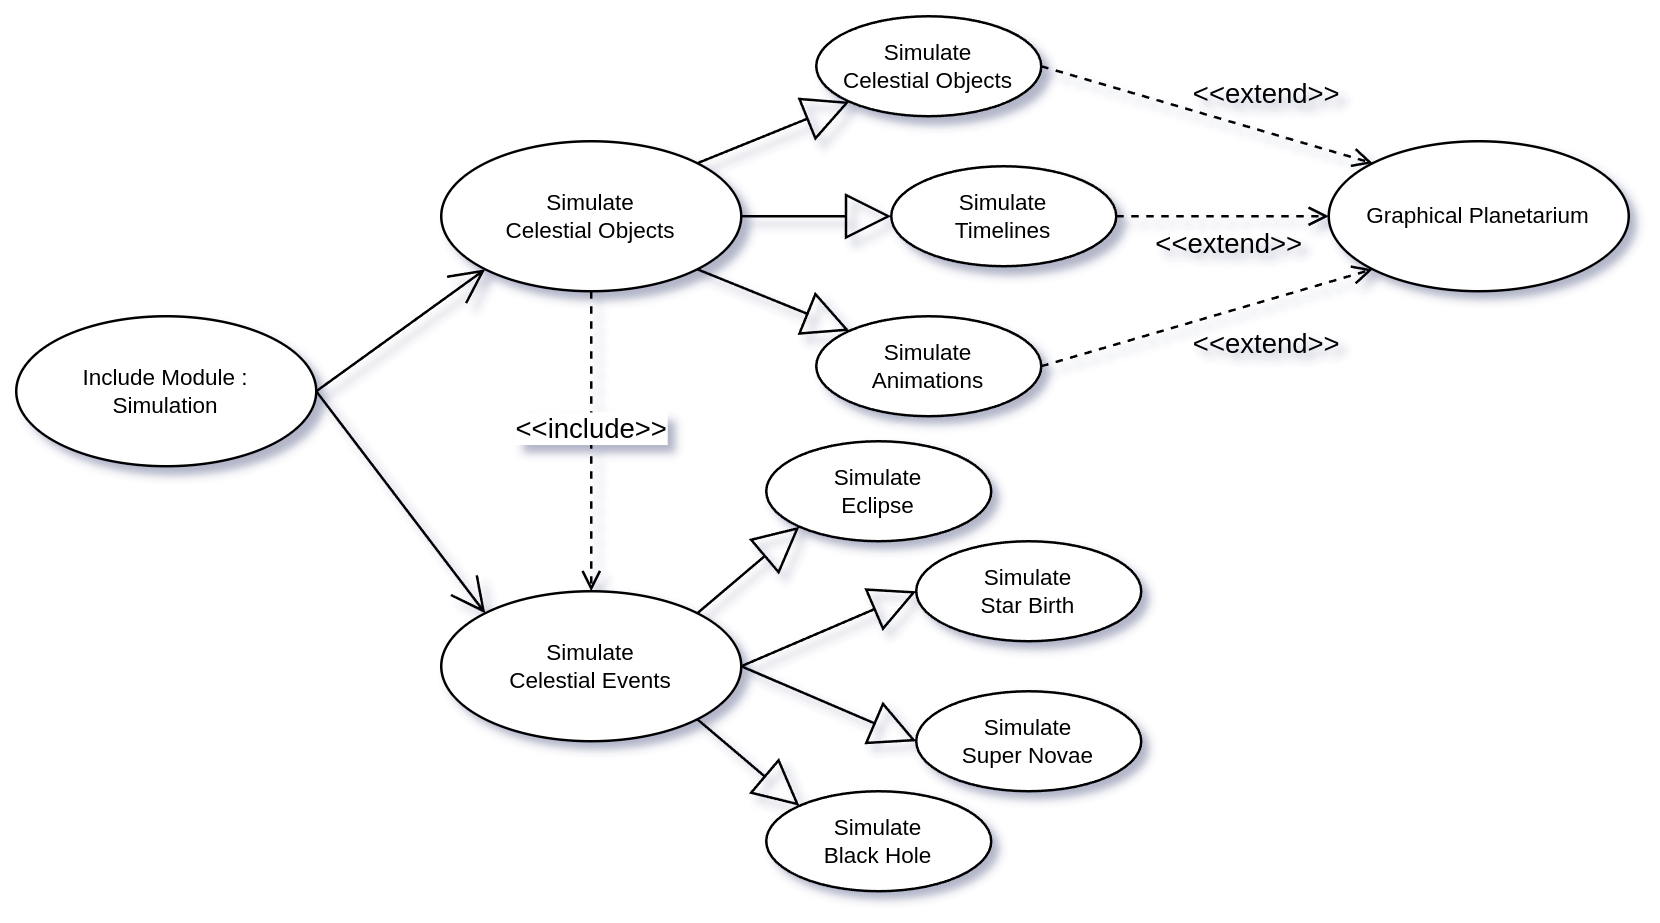

The diagram above was exported from draw.io. Its source (the exported page's mxGraphModel, read from the mxfile embedded in the PNG):
<mxGraphModel dx="89" dy="630" grid="1" gridSize="10" guides="1" tooltips="1" connect="1" arrows="1" fold="1" page="1" pageScale="1" pageWidth="850" pageHeight="1100" math="0" shadow="0">
  <root>
    <mxCell id="0" />
    <mxCell id="1" parent="0" />
    <mxCell id="_TZs-UMcsAIsMrrE9qfW-72" value="Include Module :&lt;div&gt;Simulation&lt;/div&gt;" style="ellipse;whiteSpace=wrap;html=1;fontSize=9;" vertex="1" parent="1">
      <mxGeometry x="960" y="200" width="120" height="60" as="geometry" />
    </mxCell>
    <mxCell id="_TZs-UMcsAIsMrrE9qfW-73" value="Simulate&lt;div&gt;Celestial Events&lt;/div&gt;" style="ellipse;whiteSpace=wrap;html=1;fontSize=9;" vertex="1" parent="1">
      <mxGeometry x="1130" y="310" width="120" height="60" as="geometry" />
    </mxCell>
    <mxCell id="_TZs-UMcsAIsMrrE9qfW-74" value="" style="endArrow=open;endFill=1;endSize=12;html=1;rounded=0;exitX=1;exitY=0.5;exitDx=0;exitDy=0;entryX=0;entryY=0;entryDx=0;entryDy=0;" edge="1" parent="1" source="_TZs-UMcsAIsMrrE9qfW-72" target="_TZs-UMcsAIsMrrE9qfW-73">
      <mxGeometry width="160" relative="1" as="geometry">
        <mxPoint x="1050" y="130" as="sourcePoint" />
        <mxPoint x="1140" y="90" as="targetPoint" />
      </mxGeometry>
    </mxCell>
    <mxCell id="_TZs-UMcsAIsMrrE9qfW-75" value="" style="endArrow=open;endFill=1;endSize=12;html=1;rounded=0;exitX=1;exitY=0.5;exitDx=0;exitDy=0;entryX=0;entryY=1;entryDx=0;entryDy=0;" edge="1" parent="1" source="_TZs-UMcsAIsMrrE9qfW-72" target="_TZs-UMcsAIsMrrE9qfW-76">
      <mxGeometry width="160" relative="1" as="geometry">
        <mxPoint x="1060" y="130" as="sourcePoint" />
        <mxPoint x="1147.573593128807" y="181.2132034355966" as="targetPoint" />
      </mxGeometry>
    </mxCell>
    <mxCell id="_TZs-UMcsAIsMrrE9qfW-76" value="Simulate&lt;div&gt;Celestial Objects&lt;/div&gt;" style="ellipse;whiteSpace=wrap;html=1;fontSize=9;" vertex="1" parent="1">
      <mxGeometry x="1130" y="130" width="120" height="60" as="geometry" />
    </mxCell>
    <mxCell id="_TZs-UMcsAIsMrrE9qfW-77" value="Simulate&lt;div&gt;Celestial Objects&lt;/div&gt;" style="ellipse;whiteSpace=wrap;html=1;fontSize=9;" vertex="1" parent="1">
      <mxGeometry x="1280" y="80" width="90" height="40" as="geometry" />
    </mxCell>
    <mxCell id="_TZs-UMcsAIsMrrE9qfW-78" value="Simulate&lt;div&gt;Timelines&lt;/div&gt;" style="ellipse;whiteSpace=wrap;html=1;fontSize=9;" vertex="1" parent="1">
      <mxGeometry x="1310" y="140" width="90" height="40" as="geometry" />
    </mxCell>
    <mxCell id="_TZs-UMcsAIsMrrE9qfW-79" value="Simulate&lt;div&gt;Animations&lt;/div&gt;" style="ellipse;whiteSpace=wrap;html=1;fontSize=9;" vertex="1" parent="1">
      <mxGeometry x="1280" y="200" width="90" height="40" as="geometry" />
    </mxCell>
    <mxCell id="_TZs-UMcsAIsMrrE9qfW-80" value="" style="endArrow=block;endSize=16;endFill=0;html=1;rounded=0;exitX=1;exitY=0;exitDx=0;exitDy=0;entryX=0;entryY=1;entryDx=0;entryDy=0;" edge="1" parent="1" source="_TZs-UMcsAIsMrrE9qfW-76" target="_TZs-UMcsAIsMrrE9qfW-77">
      <mxGeometry width="160" relative="1" as="geometry">
        <mxPoint x="1290" y="150" as="sourcePoint" />
        <mxPoint x="1350" y="90" as="targetPoint" />
      </mxGeometry>
    </mxCell>
    <mxCell id="_TZs-UMcsAIsMrrE9qfW-81" value="" style="endArrow=block;endSize=16;endFill=0;html=1;rounded=0;exitX=1;exitY=0.5;exitDx=0;exitDy=0;entryX=0;entryY=0.5;entryDx=0;entryDy=0;" edge="1" parent="1" source="_TZs-UMcsAIsMrrE9qfW-76" target="_TZs-UMcsAIsMrrE9qfW-78">
      <mxGeometry width="160" relative="1" as="geometry">
        <mxPoint x="1250" y="210" as="sourcePoint" />
        <mxPoint x="1367" y="161" as="targetPoint" />
      </mxGeometry>
    </mxCell>
    <mxCell id="_TZs-UMcsAIsMrrE9qfW-82" value="" style="endArrow=block;endSize=16;endFill=0;html=1;rounded=0;exitX=1;exitY=1;exitDx=0;exitDy=0;entryX=0;entryY=0;entryDx=0;entryDy=0;" edge="1" parent="1" source="_TZs-UMcsAIsMrrE9qfW-76" target="_TZs-UMcsAIsMrrE9qfW-79">
      <mxGeometry width="160" relative="1" as="geometry">
        <mxPoint x="1250" y="229" as="sourcePoint" />
        <mxPoint x="1340" y="240" as="targetPoint" />
      </mxGeometry>
    </mxCell>
    <mxCell id="_TZs-UMcsAIsMrrE9qfW-83" value="Graphical Planetarium" style="ellipse;whiteSpace=wrap;html=1;fontSize=9;" vertex="1" parent="1">
      <mxGeometry x="1485" y="130" width="120" height="60" as="geometry" />
    </mxCell>
    <mxCell id="_TZs-UMcsAIsMrrE9qfW-84" value="&amp;lt;&amp;lt;extend&amp;gt;&amp;gt;" style="html=1;verticalAlign=bottom;labelBackgroundColor=none;endArrow=open;endFill=0;dashed=1;rounded=0;exitX=1;exitY=0.5;exitDx=0;exitDy=0;entryX=0;entryY=0.5;entryDx=0;entryDy=0;" edge="1" parent="1" source="_TZs-UMcsAIsMrrE9qfW-78" target="_TZs-UMcsAIsMrrE9qfW-83">
      <mxGeometry x="0.0667" y="-20" width="160" relative="1" as="geometry">
        <mxPoint x="1405" y="159.71000000000004" as="sourcePoint" />
        <mxPoint x="1505" y="159.71000000000004" as="targetPoint" />
        <mxPoint as="offset" />
      </mxGeometry>
    </mxCell>
    <mxCell id="_TZs-UMcsAIsMrrE9qfW-85" value="&amp;lt;&amp;lt;extend&amp;gt;&amp;gt;" style="html=1;verticalAlign=bottom;labelBackgroundColor=none;endArrow=open;endFill=0;dashed=1;rounded=0;exitX=1;exitY=0.5;exitDx=0;exitDy=0;entryX=0;entryY=0;entryDx=0;entryDy=0;" edge="1" parent="1" source="_TZs-UMcsAIsMrrE9qfW-77" target="_TZs-UMcsAIsMrrE9qfW-83">
      <mxGeometry x="0.3335" y="6" width="160" relative="1" as="geometry">
        <mxPoint x="1410" y="170" as="sourcePoint" />
        <mxPoint x="1495" y="170" as="targetPoint" />
        <mxPoint as="offset" />
      </mxGeometry>
    </mxCell>
    <mxCell id="_TZs-UMcsAIsMrrE9qfW-86" value="&amp;lt;&amp;lt;extend&amp;gt;&amp;gt;" style="html=1;verticalAlign=bottom;labelBackgroundColor=none;endArrow=open;endFill=0;dashed=1;rounded=0;exitX=1;exitY=0.5;exitDx=0;exitDy=0;entryX=0;entryY=1;entryDx=0;entryDy=0;" edge="1" parent="1" source="_TZs-UMcsAIsMrrE9qfW-79" target="_TZs-UMcsAIsMrrE9qfW-83">
      <mxGeometry x="0.2518" y="-25" width="160" relative="1" as="geometry">
        <mxPoint x="1420" y="180" as="sourcePoint" />
        <mxPoint x="1505" y="180" as="targetPoint" />
        <mxPoint as="offset" />
      </mxGeometry>
    </mxCell>
    <mxCell id="_TZs-UMcsAIsMrrE9qfW-87" value="" style="html=1;verticalAlign=bottom;labelBackgroundColor=none;endArrow=open;endFill=0;dashed=1;rounded=0;exitX=0.5;exitY=1;exitDx=0;exitDy=0;entryX=0.5;entryY=0;entryDx=0;entryDy=0;" edge="1" parent="1" source="_TZs-UMcsAIsMrrE9qfW-76" target="_TZs-UMcsAIsMrrE9qfW-73">
      <mxGeometry x="0.1429" width="160" relative="1" as="geometry">
        <mxPoint x="1189.71" y="185" as="sourcePoint" />
        <mxPoint x="1189.71" y="255" as="targetPoint" />
        <mxPoint as="offset" />
      </mxGeometry>
    </mxCell>
    <mxCell id="_TZs-UMcsAIsMrrE9qfW-88" value="&amp;lt;&amp;lt;include&amp;gt;&amp;gt;" style="edgeLabel;html=1;align=center;verticalAlign=middle;resizable=0;points=[];" vertex="1" connectable="0" parent="_TZs-UMcsAIsMrrE9qfW-87">
      <mxGeometry x="-0.1918" y="-2" relative="1" as="geometry">
        <mxPoint x="2" y="6" as="offset" />
      </mxGeometry>
    </mxCell>
    <mxCell id="_TZs-UMcsAIsMrrE9qfW-89" value="&lt;div&gt;Simulate&lt;/div&gt;Eclipse" style="ellipse;whiteSpace=wrap;html=1;fontSize=9;" vertex="1" parent="1">
      <mxGeometry x="1260" y="250" width="90" height="40" as="geometry" />
    </mxCell>
    <mxCell id="_TZs-UMcsAIsMrrE9qfW-90" value="&lt;div&gt;Simulate&lt;/div&gt;Star Birth" style="ellipse;whiteSpace=wrap;html=1;fontSize=9;" vertex="1" parent="1">
      <mxGeometry x="1320" y="290" width="90" height="40" as="geometry" />
    </mxCell>
    <mxCell id="_TZs-UMcsAIsMrrE9qfW-91" value="&lt;div&gt;Simulate&lt;/div&gt;Super Novae" style="ellipse;whiteSpace=wrap;html=1;fontSize=9;" vertex="1" parent="1">
      <mxGeometry x="1320" y="350" width="90" height="40" as="geometry" />
    </mxCell>
    <mxCell id="_TZs-UMcsAIsMrrE9qfW-92" value="&lt;div&gt;Simulate&lt;/div&gt;&lt;div&gt;Black Hole&lt;/div&gt;" style="ellipse;whiteSpace=wrap;html=1;fontSize=9;" vertex="1" parent="1">
      <mxGeometry x="1260" y="390" width="90" height="40" as="geometry" />
    </mxCell>
    <mxCell id="_TZs-UMcsAIsMrrE9qfW-93" value="" style="endArrow=block;endSize=16;endFill=0;html=1;rounded=0;exitX=1;exitY=0;exitDx=0;exitDy=0;entryX=0;entryY=1;entryDx=0;entryDy=0;" edge="1" parent="1" source="_TZs-UMcsAIsMrrE9qfW-73" target="_TZs-UMcsAIsMrrE9qfW-89">
      <mxGeometry width="160" relative="1" as="geometry">
        <mxPoint x="1249" y="322.5" as="sourcePoint" />
        <mxPoint x="1310" y="297.5" as="targetPoint" />
      </mxGeometry>
    </mxCell>
    <mxCell id="_TZs-UMcsAIsMrrE9qfW-94" value="" style="endArrow=block;endSize=16;endFill=0;html=1;rounded=0;exitX=1;exitY=1;exitDx=0;exitDy=0;entryX=0;entryY=0;entryDx=0;entryDy=0;" edge="1" parent="1" source="_TZs-UMcsAIsMrrE9qfW-73" target="_TZs-UMcsAIsMrrE9qfW-92">
      <mxGeometry width="160" relative="1" as="geometry">
        <mxPoint x="1242" y="329" as="sourcePoint" />
        <mxPoint x="1283" y="294" as="targetPoint" />
      </mxGeometry>
    </mxCell>
    <mxCell id="_TZs-UMcsAIsMrrE9qfW-95" value="" style="endArrow=block;endSize=16;endFill=0;html=1;rounded=0;exitX=1;exitY=0.5;exitDx=0;exitDy=0;entryX=0;entryY=0.5;entryDx=0;entryDy=0;" edge="1" parent="1" source="_TZs-UMcsAIsMrrE9qfW-73" target="_TZs-UMcsAIsMrrE9qfW-91">
      <mxGeometry width="160" relative="1" as="geometry">
        <mxPoint x="1242" y="371" as="sourcePoint" />
        <mxPoint x="1283" y="406" as="targetPoint" />
      </mxGeometry>
    </mxCell>
    <mxCell id="_TZs-UMcsAIsMrrE9qfW-96" value="" style="endArrow=block;endSize=16;endFill=0;html=1;rounded=0;exitX=1;exitY=0.5;exitDx=0;exitDy=0;entryX=0;entryY=0.5;entryDx=0;entryDy=0;" edge="1" parent="1" source="_TZs-UMcsAIsMrrE9qfW-73" target="_TZs-UMcsAIsMrrE9qfW-90">
      <mxGeometry width="160" relative="1" as="geometry">
        <mxPoint x="1252" y="381" as="sourcePoint" />
        <mxPoint x="1293" y="416" as="targetPoint" />
      </mxGeometry>
    </mxCell>
  </root>
</mxGraphModel>